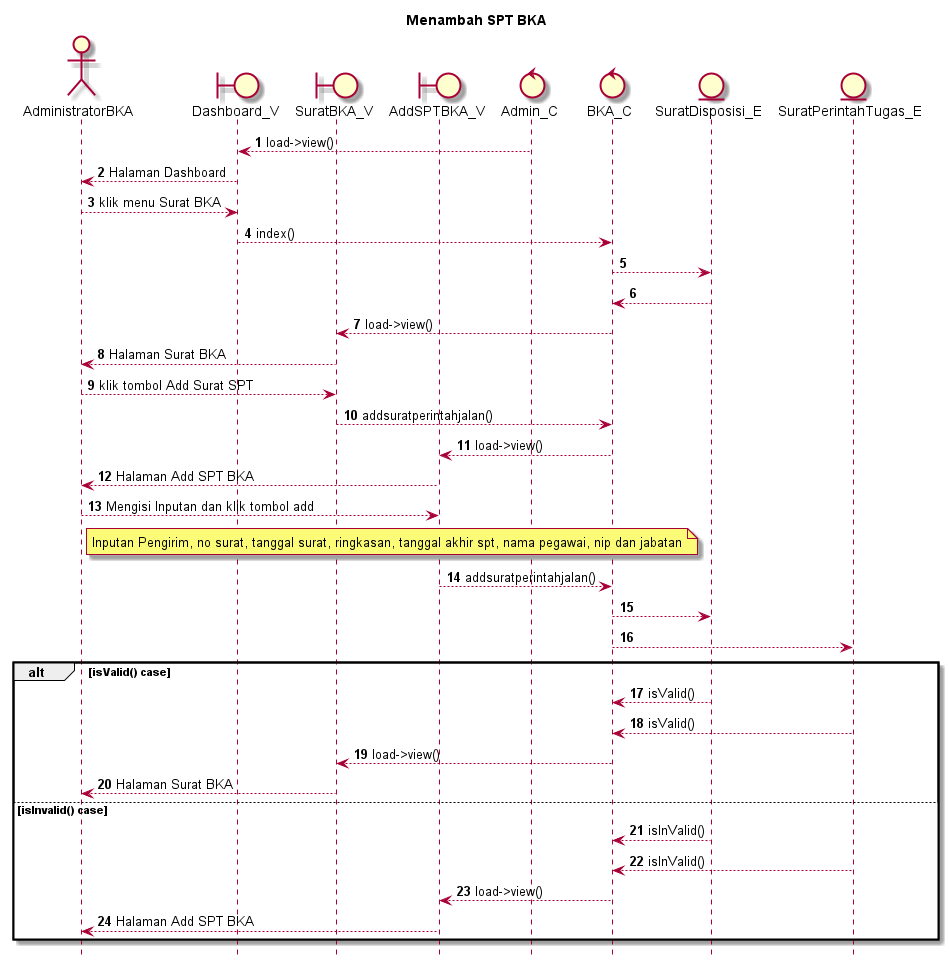

The diagram above was rendered by PlantUML. Its source (embedded in the PNG):
@startuml

autonumber
hide footbox
title Menambah SPT BKA

Actor AdministratorBKA
boundary Dashboard_V
boundary SuratBKA_V
boundary AddSPTBKA_V
control Admin_C
control BKA_C
Entity SuratDisposisi_E
Entity SuratPerintahTugas_E

Admin_C --> Dashboard_V: load->view()
Dashboard_V --> AdministratorBKA: Halaman Dashboard
AdministratorBKA --> Dashboard_V: klik menu Surat BKA
Dashboard_V --> BKA_C: index()
BKA_C --> SuratDisposisi_E:
    
    SuratDisposisi_E --> BKA_C:
    BKA_C --> SuratBKA_V: load->view()
    SuratBKA_V --> AdministratorBKA: Halaman Surat BKA

AdministratorBKA --> SuratBKA_V: klik tombol Add Surat SPT
SuratBKA_V --> BKA_C: addsuratperintahjalan()
BKA_C --> AddSPTBKA_V: load->view()
AddSPTBKA_V --> AdministratorBKA: Halaman Add SPT BKA

AdministratorBKA --> AddSPTBKA_V: Mengisi Inputan dan klik tombol add
    note right of AdministratorBKA
        Inputan Pengirim, no surat, tanggal surat, ringkasan, tanggal akhir spt, nama pegawai, nip dan jabatan
            end note
AddSPTBKA_V --> BKA_C: addsuratperintahjalan()
BKA_C --> SuratDisposisi_E:
BKA_C --> SuratPerintahTugas_E:

alt isValid() case
    
    SuratDisposisi_E --> BKA_C: isValid()
    SuratPerintahTugas_E --> BKA_C: isValid()
    BKA_C --> SuratBKA_V: load->view()
    SuratBKA_V --> AdministratorBKA: Halaman Surat BKA

else isInvalid() case
    
    SuratDisposisi_E --> BKA_C: isInValid()
    SuratPerintahTugas_E --> BKA_C: isInValid()
    BKA_C --> AddSPTBKA_V: load->view()
    AddSPTBKA_V --> AdministratorBKA: Halaman Add SPT BKA

end
@enduml